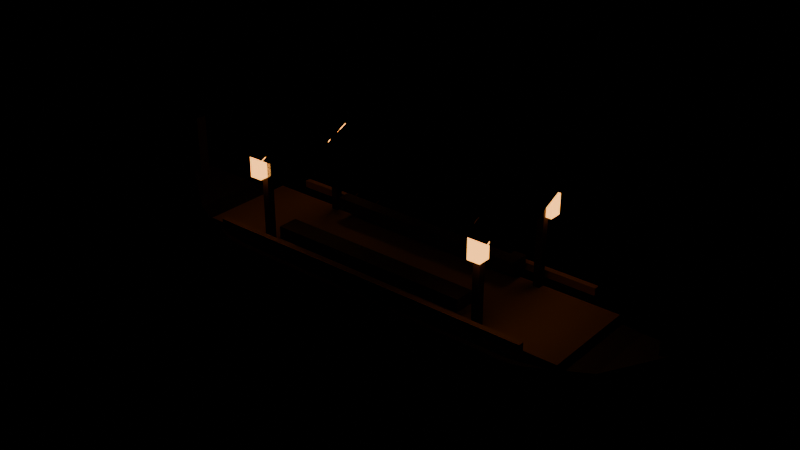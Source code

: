 # Source: castle-tour-boat.blend  (saved by Blender 5.2.44; exported with 4.5.12 LTS)
import bpy
from mathutils import Matrix  # noqa: F401  (used for matrix-valued properties, if any)

bpy.ops.wm.read_factory_settings(use_empty=True)
scene = bpy.context.scene
scene.name = 'Scene'

# ---- materials (node trees are filled in below, after node groups)
mat_boat_dark_walnut = bpy.data.materials.new('boat-dark-walnut')
mat_boat_dark_walnut.diffuse_color = (0.07, 0.035, 0.025, 1.0)
mat_boat_brass = bpy.data.materials.new('boat-brass')
mat_boat_brass.diffuse_color = (0.5, 0.26, 0.07, 1.0)
mat_boat_blue_tile = bpy.data.materials.new('boat-blue-tile')
mat_boat_blue_tile.diffuse_color = (0.045, 0.14, 0.24, 1.0)
mat_boat_lantern = bpy.data.materials.new('boat-lantern')
mat_boat_lantern.diffuse_color = (1.0, 0.42, 0.09, 1.0)

# ---- material node trees
mat_boat_dark_walnut.use_nodes = True; mat_boat_dark_walnut.node_tree.nodes.clear()
_N = mat_boat_dark_walnut.node_tree.nodes; _L = mat_boat_dark_walnut.node_tree.links
n0 = _N.new('ShaderNodeBsdfPrincipled'); n0.name = 'Principled BSDF'; n0.location = (-200, 100)
n0.inputs[0].default_value = (0.07, 0.035, 0.025, 1.0)
n0.inputs[2].default_value = 0.65
n0.inputs[10].default_value = 0.005
n1 = _N.new('ShaderNodeOutputMaterial'); n1.name = 'Material Output'; n1.location = (200, 100)
_L.new(n0.outputs[0], n1.inputs[0])
n1.is_active_output = True
mat_boat_brass.use_nodes = True; mat_boat_brass.node_tree.nodes.clear()
_N = mat_boat_brass.node_tree.nodes; _L = mat_boat_brass.node_tree.links
n0 = _N.new('ShaderNodeBsdfPrincipled'); n0.name = 'Principled BSDF'; n0.location = (-200, 100)
n0.inputs[0].default_value = (0.5, 0.26, 0.07, 1.0)
n0.inputs[2].default_value = 0.65
n0.inputs[10].default_value = 0.005
n1 = _N.new('ShaderNodeOutputMaterial'); n1.name = 'Material Output'; n1.location = (200, 100)
_L.new(n0.outputs[0], n1.inputs[0])
n1.is_active_output = True
mat_boat_blue_tile.use_nodes = True; mat_boat_blue_tile.node_tree.nodes.clear()
_N = mat_boat_blue_tile.node_tree.nodes; _L = mat_boat_blue_tile.node_tree.links
n0 = _N.new('ShaderNodeBsdfPrincipled'); n0.name = 'Principled BSDF'; n0.location = (-200, 100)
n0.inputs[0].default_value = (0.045, 0.14, 0.24, 1.0)
n0.inputs[2].default_value = 0.65
n0.inputs[10].default_value = 0.005
n1 = _N.new('ShaderNodeOutputMaterial'); n1.name = 'Material Output'; n1.location = (200, 100)
_L.new(n0.outputs[0], n1.inputs[0])
n1.is_active_output = True
mat_boat_lantern.use_nodes = True; mat_boat_lantern.node_tree.nodes.clear()
_N = mat_boat_lantern.node_tree.nodes; _L = mat_boat_lantern.node_tree.links
n0 = _N.new('ShaderNodeBsdfPrincipled'); n0.name = 'Principled BSDF'; n0.location = (-200, 100)
n0.inputs[0].default_value = (1.0, 0.42, 0.09, 1.0)
n0.inputs[2].default_value = 0.65
n0.inputs[10].default_value = 0.005
n0.inputs[27].default_value = (1.0, 0.42, 0.09, 1.0)
n0.inputs[28].default_value = 3.0
n1 = _N.new('ShaderNodeOutputMaterial'); n1.name = 'Material Output'; n1.location = (200, 100)
_L.new(n0.outputs[0], n1.inputs[0])
n1.is_active_output = True

# ---- meshes
me_castle_tour_boat_hull = bpy.data.meshes.new('castle-tour-boat-hull')
me_castle_tour_boat_hull.from_pydata([(-5.0, 0.0, 0.85), (-5.0, 0.0, 0.85), (-5.0, 0.0, -0.45), (-5.0, 0.0, -0.45), (-4.0, -0.65, 0.4), (-4.0, 0.65, 0.4), (-4.0, 0.39, -0.45), (-4.0, -0.39, -0.45), (-2.7, -1.05, 0.2), (-2.7, 1.05, 0.2), (-2.7, 0.63, -0.45), (-2.7, -0.63, -0.45), (2.7, -1.05, 0.2), (2.7, 1.05, 0.2), (2.7, 0.63, -0.45), (2.7, -0.63, -0.45), (4.0, -0.65, 0.4), (4.0, 0.65, 0.4), (4.0, 0.39, -0.45), (4.0, -0.39, -0.45), (5.0, 0.0, 0.85), (5.0, 0.0, 0.85), (5.0, 0.0, -0.45), (5.0, 0.0, -0.45)], [], [(0, 4, 5, 1), (1, 5, 6, 2), (2, 6, 7, 3), (3, 7, 4, 0), (4, 8, 9, 5), (5, 9, 10, 6), (6, 10, 11, 7), (7, 11, 8, 4), (8, 12, 13, 9), (9, 13, 14, 10), (10, 14, 15, 11), (11, 15, 12, 8), (12, 16, 17, 13), (13, 17, 18, 14), (14, 18, 19, 15), (15, 19, 16, 12), (16, 20, 21, 17), (17, 21, 22, 18), (18, 22, 23, 19), (19, 23, 20, 16), (0, 1, 2, 3), (20, 23, 22, 21)])
me_castle_tour_boat_hull.materials.append(mat_boat_dark_walnut)
me_castle_tour_boat_hull.update()
me_cube = bpy.data.meshes.new('Cube')
me_cube.from_pydata([(-3.5, -0.85, -0.08), (-3.5, -0.85, 0.08), (-3.5, 0.85, -0.08), (-3.5, 0.85, 0.08), (3.5, -0.85, -0.08), (3.5, -0.85, 0.08), (3.5, 0.85, -0.08), (3.5, 0.85, 0.08)], [], [(0, 1, 3, 2), (2, 3, 7, 6), (6, 7, 5, 4), (4, 5, 1, 0), (2, 6, 4, 0), (7, 3, 1, 5)])
_uv = me_cube.uv_layers.new(name='UVMap')
_uv.uv.foreach_set('vector', [0.375, 0.0, 0.625, 0.0, 0.625, 0.25, 0.375, 0.25, 0.375, 0.25, 0.625, 0.25, 0.625, 0.5, 0.375, 0.5, 0.375, 0.5, 0.625, 0.5, 0.625, 0.75, 0.375, 0.75, 0.375, 0.75, 0.625, 0.75, 0.625, 1.0, 0.375, 1.0, 0.125, 0.5, 0.375, 0.5, 0.375, 0.75, 0.125, 0.75, 0.625, 0.5, 0.875, 0.5, 0.875, 0.75, 0.625, 0.75])
me_cube.materials.append(mat_boat_brass)
me_cube.update()
me_cube_001 = bpy.data.meshes.new('Cube.001')
me_cube_001.from_pydata([(-0.06, -0.06, -0.95), (-0.06, -0.06, 0.95), (-0.06, 0.06, -0.95), (-0.06, 0.06, 0.95), (0.06, -0.06, -0.95), (0.06, -0.06, 0.95), (0.06, 0.06, -0.95), (0.06, 0.06, 0.95)], [], [(0, 1, 3, 2), (2, 3, 7, 6), (6, 7, 5, 4), (4, 5, 1, 0), (2, 6, 4, 0), (7, 3, 1, 5)])
_uv = me_cube_001.uv_layers.new(name='UVMap')
_uv.uv.foreach_set('vector', [0.375, 0.0, 0.625, 0.0, 0.625, 0.25, 0.375, 0.25, 0.375, 0.25, 0.625, 0.25, 0.625, 0.5, 0.375, 0.5, 0.375, 0.5, 0.625, 0.5, 0.625, 0.75, 0.375, 0.75, 0.375, 0.75, 0.625, 0.75, 0.625, 1.0, 0.375, 1.0, 0.125, 0.5, 0.375, 0.5, 0.375, 0.75, 0.125, 0.75, 0.625, 0.5, 0.875, 0.5, 0.875, 0.75, 0.625, 0.75])
me_cube_001.materials.append(mat_boat_dark_walnut)
me_cube_001.update()
me_cube_002 = bpy.data.meshes.new('Cube.002')
me_cube_002.from_pydata([(-0.06, -0.06, -0.95), (-0.06, -0.06, 0.95), (-0.06, 0.06, -0.95), (-0.06, 0.06, 0.95), (0.06, -0.06, -0.95), (0.06, -0.06, 0.95), (0.06, 0.06, -0.95), (0.06, 0.06, 0.95)], [], [(0, 1, 3, 2), (2, 3, 7, 6), (6, 7, 5, 4), (4, 5, 1, 0), (2, 6, 4, 0), (7, 3, 1, 5)])
_uv = me_cube_002.uv_layers.new(name='UVMap')
_uv.uv.foreach_set('vector', [0.375, 0.0, 0.625, 0.0, 0.625, 0.25, 0.375, 0.25, 0.375, 0.25, 0.625, 0.25, 0.625, 0.5, 0.375, 0.5, 0.375, 0.5, 0.625, 0.5, 0.625, 0.75, 0.375, 0.75, 0.375, 0.75, 0.625, 0.75, 0.625, 1.0, 0.375, 1.0, 0.125, 0.5, 0.375, 0.5, 0.375, 0.75, 0.125, 0.75, 0.625, 0.5, 0.875, 0.5, 0.875, 0.75, 0.625, 0.75])
me_cube_002.materials.append(mat_boat_dark_walnut)
me_cube_002.update()
me_cube_003 = bpy.data.meshes.new('Cube.003')
me_cube_003.from_pydata([(-0.06, -0.06, -0.95), (-0.06, -0.06, 0.95), (-0.06, 0.06, -0.95), (-0.06, 0.06, 0.95), (0.06, -0.06, -0.95), (0.06, -0.06, 0.95), (0.06, 0.06, -0.95), (0.06, 0.06, 0.95)], [], [(0, 1, 3, 2), (2, 3, 7, 6), (6, 7, 5, 4), (4, 5, 1, 0), (2, 6, 4, 0), (7, 3, 1, 5)])
_uv = me_cube_003.uv_layers.new(name='UVMap')
_uv.uv.foreach_set('vector', [0.375, 0.0, 0.625, 0.0, 0.625, 0.25, 0.375, 0.25, 0.375, 0.25, 0.625, 0.25, 0.625, 0.5, 0.375, 0.5, 0.375, 0.5, 0.625, 0.5, 0.625, 0.75, 0.375, 0.75, 0.375, 0.75, 0.625, 0.75, 0.625, 1.0, 0.375, 1.0, 0.125, 0.5, 0.375, 0.5, 0.375, 0.75, 0.125, 0.75, 0.625, 0.5, 0.875, 0.5, 0.875, 0.75, 0.625, 0.75])
me_cube_003.materials.append(mat_boat_dark_walnut)
me_cube_003.update()
me_cube_004 = bpy.data.meshes.new('Cube.004')
me_cube_004.from_pydata([(-0.06, -0.06, -0.95), (-0.06, -0.06, 0.95), (-0.06, 0.06, -0.95), (-0.06, 0.06, 0.95), (0.06, -0.06, -0.95), (0.06, -0.06, 0.95), (0.06, 0.06, -0.95), (0.06, 0.06, 0.95)], [], [(0, 1, 3, 2), (2, 3, 7, 6), (6, 7, 5, 4), (4, 5, 1, 0), (2, 6, 4, 0), (7, 3, 1, 5)])
_uv = me_cube_004.uv_layers.new(name='UVMap')
_uv.uv.foreach_set('vector', [0.375, 0.0, 0.625, 0.0, 0.625, 0.25, 0.375, 0.25, 0.375, 0.25, 0.625, 0.25, 0.625, 0.5, 0.375, 0.5, 0.375, 0.5, 0.625, 0.5, 0.625, 0.75, 0.375, 0.75, 0.375, 0.75, 0.625, 0.75, 0.625, 1.0, 0.375, 1.0, 0.125, 0.5, 0.375, 0.5, 0.375, 0.75, 0.125, 0.75, 0.625, 0.5, 0.875, 0.5, 0.875, 0.75, 0.625, 0.75])
me_cube_004.materials.append(mat_boat_dark_walnut)
me_cube_004.update()
me_cube_005 = bpy.data.meshes.new('Cube.005')
me_cube_005.from_pydata([(-1.8, -0.175, -0.11), (-1.8, -0.175, 0.11), (-1.8, 0.175, -0.11), (-1.8, 0.175, 0.11), (1.8, -0.175, -0.11), (1.8, -0.175, 0.11), (1.8, 0.175, -0.11), (1.8, 0.175, 0.11)], [], [(0, 1, 3, 2), (2, 3, 7, 6), (6, 7, 5, 4), (4, 5, 1, 0), (2, 6, 4, 0), (7, 3, 1, 5)])
_uv = me_cube_005.uv_layers.new(name='UVMap')
_uv.uv.foreach_set('vector', [0.375, 0.0, 0.625, 0.0, 0.625, 0.25, 0.375, 0.25, 0.375, 0.25, 0.625, 0.25, 0.625, 0.5, 0.375, 0.5, 0.375, 0.5, 0.625, 0.5, 0.625, 0.75, 0.375, 0.75, 0.375, 0.75, 0.625, 0.75, 0.625, 1.0, 0.375, 1.0, 0.125, 0.5, 0.375, 0.5, 0.375, 0.75, 0.125, 0.75, 0.625, 0.5, 0.875, 0.5, 0.875, 0.75, 0.625, 0.75])
me_cube_005.materials.append(mat_boat_dark_walnut)
me_cube_005.update()
me_cube_006 = bpy.data.meshes.new('Cube.006')
me_cube_006.from_pydata([(-1.8, -0.175, -0.11), (-1.8, -0.175, 0.11), (-1.8, 0.175, -0.11), (-1.8, 0.175, 0.11), (1.8, -0.175, -0.11), (1.8, -0.175, 0.11), (1.8, 0.175, -0.11), (1.8, 0.175, 0.11)], [], [(0, 1, 3, 2), (2, 3, 7, 6), (6, 7, 5, 4), (4, 5, 1, 0), (2, 6, 4, 0), (7, 3, 1, 5)])
_uv = me_cube_006.uv_layers.new(name='UVMap')
_uv.uv.foreach_set('vector', [0.375, 0.0, 0.625, 0.0, 0.625, 0.25, 0.375, 0.25, 0.375, 0.25, 0.625, 0.25, 0.625, 0.5, 0.375, 0.5, 0.375, 0.5, 0.625, 0.5, 0.625, 0.75, 0.375, 0.75, 0.375, 0.75, 0.625, 0.75, 0.625, 1.0, 0.375, 1.0, 0.125, 0.5, 0.375, 0.5, 0.375, 0.75, 0.125, 0.75, 0.625, 0.5, 0.875, 0.5, 0.875, 0.75, 0.625, 0.75])
me_cube_006.materials.append(mat_boat_dark_walnut)
me_cube_006.update()
me_blue_roof_tile = bpy.data.meshes.new('blue-roof-tile')
me_blue_roof_tile.from_pydata([(-2.55, -1.2, 2.1), (-2.55, 0.0, 2.65), (-2.55, 1.2, 2.1), (-2.18, -1.2, 2.1), (-2.18, 0.0, 2.65), (-2.18, 1.2, 2.1)], [], [(0, 3, 4, 1), (1, 4, 5, 2)])
me_blue_roof_tile.materials.append(mat_boat_blue_tile)
me_blue_roof_tile.update()
me_blue_roof_tile_001 = bpy.data.meshes.new('blue-roof-tile.001')
me_blue_roof_tile_001.from_pydata([(-2.16, -1.2, 2.1), (-2.16, 0.0, 2.65), (-2.16, 1.2, 2.1), (-1.79, -1.2, 2.1), (-1.79, 0.0, 2.65), (-1.79, 1.2, 2.1)], [], [(0, 3, 4, 1), (1, 4, 5, 2)])
me_blue_roof_tile_001.materials.append(mat_boat_blue_tile)
me_blue_roof_tile_001.update()
me_blue_roof_tile_002 = bpy.data.meshes.new('blue-roof-tile.002')
me_blue_roof_tile_002.from_pydata([(-1.77, -1.2, 2.1), (-1.77, 0.0, 2.65), (-1.77, 1.2, 2.1), (-1.4, -1.2, 2.1), (-1.4, 0.0, 2.65), (-1.4, 1.2, 2.1)], [], [(0, 3, 4, 1), (1, 4, 5, 2)])
me_blue_roof_tile_002.materials.append(mat_boat_blue_tile)
me_blue_roof_tile_002.update()
me_blue_roof_tile_003 = bpy.data.meshes.new('blue-roof-tile.003')
me_blue_roof_tile_003.from_pydata([(-1.38, -1.2, 2.1), (-1.38, 0.0, 2.65), (-1.38, 1.2, 2.1), (-1.01, -1.2, 2.1), (-1.01, 0.0, 2.65), (-1.01, 1.2, 2.1)], [], [(0, 3, 4, 1), (1, 4, 5, 2)])
me_blue_roof_tile_003.materials.append(mat_boat_blue_tile)
me_blue_roof_tile_003.update()
me_blue_roof_tile_004 = bpy.data.meshes.new('blue-roof-tile.004')
me_blue_roof_tile_004.from_pydata([(-0.99, -1.2, 2.1), (-0.99, 0.0, 2.65), (-0.99, 1.2, 2.1), (-0.62, -1.2, 2.1), (-0.62, 0.0, 2.65), (-0.62, 1.2, 2.1)], [], [(0, 3, 4, 1), (1, 4, 5, 2)])
me_blue_roof_tile_004.materials.append(mat_boat_blue_tile)
me_blue_roof_tile_004.update()
me_blue_roof_tile_005 = bpy.data.meshes.new('blue-roof-tile.005')
me_blue_roof_tile_005.from_pydata([(-0.6, -1.2, 2.1), (-0.6, 0.0, 2.65), (-0.6, 1.2, 2.1), (-0.23, -1.2, 2.1), (-0.23, 0.0, 2.65), (-0.23, 1.2, 2.1)], [], [(0, 3, 4, 1), (1, 4, 5, 2)])
me_blue_roof_tile_005.materials.append(mat_boat_blue_tile)
me_blue_roof_tile_005.update()
me_blue_roof_tile_006 = bpy.data.meshes.new('blue-roof-tile.006')
me_blue_roof_tile_006.from_pydata([(-0.21, -1.2, 2.1), (-0.21, 0.0, 2.65), (-0.21, 1.2, 2.1), (0.16, -1.2, 2.1), (0.16, 0.0, 2.65), (0.16, 1.2, 2.1)], [], [(0, 3, 4, 1), (1, 4, 5, 2)])
me_blue_roof_tile_006.materials.append(mat_boat_blue_tile)
me_blue_roof_tile_006.update()
me_blue_roof_tile_007 = bpy.data.meshes.new('blue-roof-tile.007')
me_blue_roof_tile_007.from_pydata([(0.18, -1.2, 2.1), (0.18, 0.0, 2.65), (0.18, 1.2, 2.1), (0.55, -1.2, 2.1), (0.55, 0.0, 2.65), (0.55, 1.2, 2.1)], [], [(0, 3, 4, 1), (1, 4, 5, 2)])
me_blue_roof_tile_007.materials.append(mat_boat_blue_tile)
me_blue_roof_tile_007.update()
me_blue_roof_tile_008 = bpy.data.meshes.new('blue-roof-tile.008')
me_blue_roof_tile_008.from_pydata([(0.57, -1.2, 2.1), (0.57, 0.0, 2.65), (0.57, 1.2, 2.1), (0.94, -1.2, 2.1), (0.94, 0.0, 2.65), (0.94, 1.2, 2.1)], [], [(0, 3, 4, 1), (1, 4, 5, 2)])
me_blue_roof_tile_008.materials.append(mat_boat_blue_tile)
me_blue_roof_tile_008.update()
me_blue_roof_tile_009 = bpy.data.meshes.new('blue-roof-tile.009')
me_blue_roof_tile_009.from_pydata([(0.96, -1.2, 2.1), (0.96, 0.0, 2.65), (0.96, 1.2, 2.1), (1.33, -1.2, 2.1), (1.33, 0.0, 2.65), (1.33, 1.2, 2.1)], [], [(0, 3, 4, 1), (1, 4, 5, 2)])
me_blue_roof_tile_009.materials.append(mat_boat_blue_tile)
me_blue_roof_tile_009.update()
me_blue_roof_tile_010 = bpy.data.meshes.new('blue-roof-tile.010')
me_blue_roof_tile_010.from_pydata([(1.35, -1.2, 2.1), (1.35, 0.0, 2.65), (1.35, 1.2, 2.1), (1.72, -1.2, 2.1), (1.72, 0.0, 2.65), (1.72, 1.2, 2.1)], [], [(0, 3, 4, 1), (1, 4, 5, 2)])
me_blue_roof_tile_010.materials.append(mat_boat_blue_tile)
me_blue_roof_tile_010.update()
me_blue_roof_tile_011 = bpy.data.meshes.new('blue-roof-tile.011')
me_blue_roof_tile_011.from_pydata([(1.74, -1.2, 2.1), (1.74, 0.0, 2.65), (1.74, 1.2, 2.1), (2.11, -1.2, 2.1), (2.11, 0.0, 2.65), (2.11, 1.2, 2.1)], [], [(0, 3, 4, 1), (1, 4, 5, 2)])
me_blue_roof_tile_011.materials.append(mat_boat_blue_tile)
me_blue_roof_tile_011.update()
me_blue_roof_tile_012 = bpy.data.meshes.new('blue-roof-tile.012')
me_blue_roof_tile_012.from_pydata([(2.13, -1.2, 2.1), (2.13, 0.0, 2.65), (2.13, 1.2, 2.1), (2.5, -1.2, 2.1), (2.5, 0.0, 2.65), (2.5, 1.2, 2.1)], [], [(0, 3, 4, 1), (1, 4, 5, 2)])
me_blue_roof_tile_012.materials.append(mat_boat_blue_tile)
me_blue_roof_tile_012.update()
me_blue_roof_tile_013 = bpy.data.meshes.new('blue-roof-tile.013')
me_blue_roof_tile_013.from_pydata([(2.52, -1.2, 2.1), (2.52, 0.0, 2.65), (2.52, 1.2, 2.1), (2.89, -1.2, 2.1), (2.89, 0.0, 2.65), (2.89, 1.2, 2.1)], [], [(0, 3, 4, 1), (1, 4, 5, 2)])
me_blue_roof_tile_013.materials.append(mat_boat_blue_tile)
me_blue_roof_tile_013.update()
me_cube_007 = bpy.data.meshes.new('Cube.007')
me_cube_007.from_pydata([(-0.11, -0.11, -0.175), (-0.11, -0.11, 0.175), (-0.11, 0.11, -0.175), (-0.11, 0.11, 0.175), (0.11, -0.11, -0.175), (0.11, -0.11, 0.175), (0.11, 0.11, -0.175), (0.11, 0.11, 0.175)], [], [(0, 1, 3, 2), (2, 3, 7, 6), (6, 7, 5, 4), (4, 5, 1, 0), (2, 6, 4, 0), (7, 3, 1, 5)])
_uv = me_cube_007.uv_layers.new(name='UVMap')
_uv.uv.foreach_set('vector', [0.375, 0.0, 0.625, 0.0, 0.625, 0.25, 0.375, 0.25, 0.375, 0.25, 0.625, 0.25, 0.625, 0.5, 0.375, 0.5, 0.375, 0.5, 0.625, 0.5, 0.625, 0.75, 0.375, 0.75, 0.375, 0.75, 0.625, 0.75, 0.625, 1.0, 0.375, 1.0, 0.125, 0.5, 0.375, 0.5, 0.375, 0.75, 0.125, 0.75, 0.625, 0.5, 0.875, 0.5, 0.875, 0.75, 0.625, 0.75])
me_cube_007.materials.append(mat_boat_lantern)
me_cube_007.update()
me_cube_008 = bpy.data.meshes.new('Cube.008')
me_cube_008.from_pydata([(-0.11, -0.11, -0.175), (-0.11, -0.11, 0.175), (-0.11, 0.11, -0.175), (-0.11, 0.11, 0.175), (0.11, -0.11, -0.175), (0.11, -0.11, 0.175), (0.11, 0.11, -0.175), (0.11, 0.11, 0.175)], [], [(0, 1, 3, 2), (2, 3, 7, 6), (6, 7, 5, 4), (4, 5, 1, 0), (2, 6, 4, 0), (7, 3, 1, 5)])
_uv = me_cube_008.uv_layers.new(name='UVMap')
_uv.uv.foreach_set('vector', [0.375, 0.0, 0.625, 0.0, 0.625, 0.25, 0.375, 0.25, 0.375, 0.25, 0.625, 0.25, 0.625, 0.5, 0.375, 0.5, 0.375, 0.5, 0.625, 0.5, 0.625, 0.75, 0.375, 0.75, 0.375, 0.75, 0.625, 0.75, 0.625, 1.0, 0.375, 1.0, 0.125, 0.5, 0.375, 0.5, 0.375, 0.75, 0.125, 0.75, 0.625, 0.5, 0.875, 0.5, 0.875, 0.75, 0.625, 0.75])
me_cube_008.materials.append(mat_boat_lantern)
me_cube_008.update()
me_cube_009 = bpy.data.meshes.new('Cube.009')
me_cube_009.from_pydata([(-0.11, -0.11, -0.175), (-0.11, -0.11, 0.175), (-0.11, 0.11, -0.175), (-0.11, 0.11, 0.175), (0.11, -0.11, -0.175), (0.11, -0.11, 0.175), (0.11, 0.11, -0.175), (0.11, 0.11, 0.175)], [], [(0, 1, 3, 2), (2, 3, 7, 6), (6, 7, 5, 4), (4, 5, 1, 0), (2, 6, 4, 0), (7, 3, 1, 5)])
_uv = me_cube_009.uv_layers.new(name='UVMap')
_uv.uv.foreach_set('vector', [0.375, 0.0, 0.625, 0.0, 0.625, 0.25, 0.375, 0.25, 0.375, 0.25, 0.625, 0.25, 0.625, 0.5, 0.375, 0.5, 0.375, 0.5, 0.625, 0.5, 0.625, 0.75, 0.375, 0.75, 0.375, 0.75, 0.625, 0.75, 0.625, 1.0, 0.375, 1.0, 0.125, 0.5, 0.375, 0.5, 0.375, 0.75, 0.125, 0.75, 0.625, 0.5, 0.875, 0.5, 0.875, 0.75, 0.625, 0.75])
me_cube_009.materials.append(mat_boat_lantern)
me_cube_009.update()
me_cube_010 = bpy.data.meshes.new('Cube.010')
me_cube_010.from_pydata([(-0.11, -0.11, -0.175), (-0.11, -0.11, 0.175), (-0.11, 0.11, -0.175), (-0.11, 0.11, 0.175), (0.11, -0.11, -0.175), (0.11, -0.11, 0.175), (0.11, 0.11, -0.175), (0.11, 0.11, 0.175)], [], [(0, 1, 3, 2), (2, 3, 7, 6), (6, 7, 5, 4), (4, 5, 1, 0), (2, 6, 4, 0), (7, 3, 1, 5)])
_uv = me_cube_010.uv_layers.new(name='UVMap')
_uv.uv.foreach_set('vector', [0.375, 0.0, 0.625, 0.0, 0.625, 0.25, 0.375, 0.25, 0.375, 0.25, 0.625, 0.25, 0.625, 0.5, 0.375, 0.5, 0.375, 0.5, 0.625, 0.5, 0.625, 0.75, 0.375, 0.75, 0.375, 0.75, 0.625, 0.75, 0.625, 1.0, 0.375, 1.0, 0.125, 0.5, 0.375, 0.5, 0.375, 0.75, 0.125, 0.75, 0.625, 0.5, 0.875, 0.5, 0.875, 0.75, 0.625, 0.75])
me_cube_010.materials.append(mat_boat_lantern)
me_cube_010.update()
me_cube_011 = bpy.data.meshes.new('Cube.011')
me_cube_011.from_pydata([(-0.09, -0.1, -0.6), (-0.09, -0.1, 0.6), (-0.09, 0.1, -0.6), (-0.09, 0.1, 0.6), (0.09, -0.1, -0.6), (0.09, -0.1, 0.6), (0.09, 0.1, -0.6), (0.09, 0.1, 0.6)], [], [(0, 1, 3, 2), (2, 3, 7, 6), (6, 7, 5, 4), (4, 5, 1, 0), (2, 6, 4, 0), (7, 3, 1, 5)])
_uv = me_cube_011.uv_layers.new(name='UVMap')
_uv.uv.foreach_set('vector', [0.375, 0.0, 0.625, 0.0, 0.625, 0.25, 0.375, 0.25, 0.375, 0.25, 0.625, 0.25, 0.625, 0.5, 0.375, 0.5, 0.375, 0.5, 0.625, 0.5, 0.625, 0.75, 0.375, 0.75, 0.375, 0.75, 0.625, 0.75, 0.625, 1.0, 0.375, 1.0, 0.125, 0.5, 0.375, 0.5, 0.375, 0.75, 0.125, 0.75, 0.625, 0.5, 0.875, 0.5, 0.875, 0.75, 0.625, 0.75])
me_cube_011.materials.append(mat_boat_dark_walnut)
me_cube_011.update()
me_cube_012 = bpy.data.meshes.new('Cube.012')
me_cube_012.from_pydata([(-0.09, -0.1, -0.6), (-0.09, -0.1, 0.6), (-0.09, 0.1, -0.6), (-0.09, 0.1, 0.6), (0.09, -0.1, -0.6), (0.09, -0.1, 0.6), (0.09, 0.1, -0.6), (0.09, 0.1, 0.6)], [], [(0, 1, 3, 2), (2, 3, 7, 6), (6, 7, 5, 4), (4, 5, 1, 0), (2, 6, 4, 0), (7, 3, 1, 5)])
_uv = me_cube_012.uv_layers.new(name='UVMap')
_uv.uv.foreach_set('vector', [0.375, 0.0, 0.625, 0.0, 0.625, 0.25, 0.375, 0.25, 0.375, 0.25, 0.625, 0.25, 0.625, 0.5, 0.375, 0.5, 0.375, 0.5, 0.625, 0.5, 0.625, 0.75, 0.375, 0.75, 0.375, 0.75, 0.625, 0.75, 0.625, 1.0, 0.375, 1.0, 0.125, 0.5, 0.375, 0.5, 0.375, 0.75, 0.125, 0.75, 0.625, 0.5, 0.875, 0.5, 0.875, 0.75, 0.625, 0.75])
me_cube_012.materials.append(mat_boat_dark_walnut)
me_cube_012.update()
me_cube_013 = bpy.data.meshes.new('Cube.013')
me_cube_013.from_pydata([(-3.0, -0.05, -0.065), (-3.0, -0.05, 0.065), (-3.0, 0.05, -0.065), (-3.0, 0.05, 0.065), (3.0, -0.05, -0.065), (3.0, -0.05, 0.065), (3.0, 0.05, -0.065), (3.0, 0.05, 0.065)], [], [(0, 1, 3, 2), (2, 3, 7, 6), (6, 7, 5, 4), (4, 5, 1, 0), (2, 6, 4, 0), (7, 3, 1, 5)])
_uv = me_cube_013.uv_layers.new(name='UVMap')
_uv.uv.foreach_set('vector', [0.375, 0.0, 0.625, 0.0, 0.625, 0.25, 0.375, 0.25, 0.375, 0.25, 0.625, 0.25, 0.625, 0.5, 0.375, 0.5, 0.375, 0.5, 0.625, 0.5, 0.625, 0.75, 0.375, 0.75, 0.375, 0.75, 0.625, 0.75, 0.625, 1.0, 0.375, 1.0, 0.125, 0.5, 0.375, 0.5, 0.375, 0.75, 0.125, 0.75, 0.625, 0.5, 0.875, 0.5, 0.875, 0.75, 0.625, 0.75])
me_cube_013.materials.append(mat_boat_brass)
me_cube_013.update()
me_cube_014 = bpy.data.meshes.new('Cube.014')
me_cube_014.from_pydata([(-3.0, -0.05, -0.065), (-3.0, -0.05, 0.065), (-3.0, 0.05, -0.065), (-3.0, 0.05, 0.065), (3.0, -0.05, -0.065), (3.0, -0.05, 0.065), (3.0, 0.05, -0.065), (3.0, 0.05, 0.065)], [], [(0, 1, 3, 2), (2, 3, 7, 6), (6, 7, 5, 4), (4, 5, 1, 0), (2, 6, 4, 0), (7, 3, 1, 5)])
_uv = me_cube_014.uv_layers.new(name='UVMap')
_uv.uv.foreach_set('vector', [0.375, 0.0, 0.625, 0.0, 0.625, 0.25, 0.375, 0.25, 0.375, 0.25, 0.625, 0.25, 0.625, 0.5, 0.375, 0.5, 0.375, 0.5, 0.625, 0.5, 0.625, 0.75, 0.375, 0.75, 0.375, 0.75, 0.625, 0.75, 0.625, 1.0, 0.375, 1.0, 0.125, 0.5, 0.375, 0.5, 0.375, 0.75, 0.125, 0.75, 0.625, 0.5, 0.875, 0.5, 0.875, 0.75, 0.625, 0.75])
me_cube_014.materials.append(mat_boat_brass)
me_cube_014.update()

# ---- objects
ob_castle_tour_boat_hull = bpy.data.objects.new('castle-tour-boat-hull', me_castle_tour_boat_hull)
ob_deck = bpy.data.objects.new('deck', me_cube)
ob_canopy_pillar = bpy.data.objects.new('canopy-pillar', me_cube_001)
ob_canopy_pillar_001 = bpy.data.objects.new('canopy-pillar.001', me_cube_002)
ob_canopy_pillar_002 = bpy.data.objects.new('canopy-pillar.002', me_cube_003)
ob_canopy_pillar_003 = bpy.data.objects.new('canopy-pillar.003', me_cube_004)
ob_passenger_bench = bpy.data.objects.new('passenger-bench', me_cube_005)
ob_passenger_bench_001 = bpy.data.objects.new('passenger-bench.001', me_cube_006)
ob_blue_roof_tile = bpy.data.objects.new('blue-roof-tile', me_blue_roof_tile)
ob_blue_roof_tile_001 = bpy.data.objects.new('blue-roof-tile.001', me_blue_roof_tile_001)
ob_blue_roof_tile_002 = bpy.data.objects.new('blue-roof-tile.002', me_blue_roof_tile_002)
ob_blue_roof_tile_003 = bpy.data.objects.new('blue-roof-tile.003', me_blue_roof_tile_003)
ob_blue_roof_tile_004 = bpy.data.objects.new('blue-roof-tile.004', me_blue_roof_tile_004)
ob_blue_roof_tile_005 = bpy.data.objects.new('blue-roof-tile.005', me_blue_roof_tile_005)
ob_blue_roof_tile_006 = bpy.data.objects.new('blue-roof-tile.006', me_blue_roof_tile_006)
ob_blue_roof_tile_007 = bpy.data.objects.new('blue-roof-tile.007', me_blue_roof_tile_007)
ob_blue_roof_tile_008 = bpy.data.objects.new('blue-roof-tile.008', me_blue_roof_tile_008)
ob_blue_roof_tile_009 = bpy.data.objects.new('blue-roof-tile.009', me_blue_roof_tile_009)
ob_blue_roof_tile_010 = bpy.data.objects.new('blue-roof-tile.010', me_blue_roof_tile_010)
ob_blue_roof_tile_011 = bpy.data.objects.new('blue-roof-tile.011', me_blue_roof_tile_011)
ob_blue_roof_tile_012 = bpy.data.objects.new('blue-roof-tile.012', me_blue_roof_tile_012)
ob_blue_roof_tile_013 = bpy.data.objects.new('blue-roof-tile.013', me_blue_roof_tile_013)
ob_warm_lantern = bpy.data.objects.new('warm-lantern', me_cube_007)
ob_warm_lantern_001 = bpy.data.objects.new('warm-lantern.001', me_cube_008)
ob_warm_lantern_002 = bpy.data.objects.new('warm-lantern.002', me_cube_009)
ob_warm_lantern_003 = bpy.data.objects.new('warm-lantern.003', me_cube_010)
ob_raised_prow = bpy.data.objects.new('raised-prow', me_cube_011)
ob_raised_prow_001 = bpy.data.objects.new('raised-prow.001', me_cube_012)
ob_gunwale = bpy.data.objects.new('gunwale', me_cube_013)
ob_gunwale_001 = bpy.data.objects.new('gunwale.001', me_cube_014)

# ---- transforms, parenting, visibility, modifiers, constraints
ob_castle_tour_boat_hull.location = (0.0, 0.0, 0.0)
ob_deck.location = (0.0, 0.0, 0.35)
ob_canopy_pillar.location = (-2.1, -0.8, 1.3)
ob_canopy_pillar_001.location = (-2.1, 0.8, 1.3)
ob_canopy_pillar_002.location = (2.1, -0.8, 1.3)
ob_canopy_pillar_003.location = (2.1, 0.8, 1.3)
ob_passenger_bench.location = (0.0, -0.7, 0.72)
ob_passenger_bench_001.location = (0.0, 0.7, 0.72)
ob_blue_roof_tile.location = (0.0, 0.0, 0.0)
ob_blue_roof_tile_001.location = (0.0, 0.0, 0.0)
ob_blue_roof_tile_002.location = (0.0, 0.0, 0.0)
ob_blue_roof_tile_003.location = (0.0, 0.0, 0.0)
ob_blue_roof_tile_004.location = (0.0, 0.0, 0.0)
ob_blue_roof_tile_005.location = (0.0, 0.0, 0.0)
ob_blue_roof_tile_006.location = (0.0, 0.0, 0.0)
ob_blue_roof_tile_007.location = (0.0, 0.0, 0.0)
ob_blue_roof_tile_008.location = (0.0, 0.0, 0.0)
ob_blue_roof_tile_009.location = (0.0, 0.0, 0.0)
ob_blue_roof_tile_010.location = (0.0, 0.0, 0.0)
ob_blue_roof_tile_011.location = (0.0, 0.0, 0.0)
ob_blue_roof_tile_012.location = (0.0, 0.0, 0.0)
ob_blue_roof_tile_013.location = (0.0, 0.0, 0.0)
ob_warm_lantern.location = (-2.15, -0.9, 1.8)
ob_warm_lantern_001.location = (-2.15, 0.9, 1.8)
ob_warm_lantern_002.location = (2.15, -0.9, 1.8)
ob_warm_lantern_003.location = (2.15, 0.9, 1.8)
ob_raised_prow.location = (-4.7, 0.0, 1.15)
ob_raised_prow_001.location = (4.7, 0.0, 1.15)
ob_gunwale.location = (0.0, -1.0, 0.58)
ob_gunwale_001.location = (0.0, 1.0, 0.58)

# ---- collection membership
scene.collection.objects.link(ob_castle_tour_boat_hull)
scene.collection.objects.link(ob_deck)
scene.collection.objects.link(ob_canopy_pillar)
scene.collection.objects.link(ob_canopy_pillar_001)
scene.collection.objects.link(ob_canopy_pillar_002)
scene.collection.objects.link(ob_canopy_pillar_003)
scene.collection.objects.link(ob_passenger_bench)
scene.collection.objects.link(ob_passenger_bench_001)
scene.collection.objects.link(ob_blue_roof_tile)
scene.collection.objects.link(ob_blue_roof_tile_001)
scene.collection.objects.link(ob_blue_roof_tile_002)
scene.collection.objects.link(ob_blue_roof_tile_003)
scene.collection.objects.link(ob_blue_roof_tile_004)
scene.collection.objects.link(ob_blue_roof_tile_005)
scene.collection.objects.link(ob_blue_roof_tile_006)
scene.collection.objects.link(ob_blue_roof_tile_007)
scene.collection.objects.link(ob_blue_roof_tile_008)
scene.collection.objects.link(ob_blue_roof_tile_009)
scene.collection.objects.link(ob_blue_roof_tile_010)
scene.collection.objects.link(ob_blue_roof_tile_011)
scene.collection.objects.link(ob_blue_roof_tile_012)
scene.collection.objects.link(ob_blue_roof_tile_013)
scene.collection.objects.link(ob_warm_lantern)
scene.collection.objects.link(ob_warm_lantern_001)
scene.collection.objects.link(ob_warm_lantern_002)
scene.collection.objects.link(ob_warm_lantern_003)
scene.collection.objects.link(ob_raised_prow)
scene.collection.objects.link(ob_raised_prow_001)
scene.collection.objects.link(ob_gunwale)
scene.collection.objects.link(ob_gunwale_001)

# ---- scene / render settings (as saved in the file)
scene.frame_start = 1; scene.frame_end = 250; scene.frame_set(1)
scene.render.engine = 'BLENDER_EEVEE_NEXT'
scene.render.bake_bias = 0.0
scene.render.bake_samples = 0
scene.render.compositor_device = 'GPU'
scene.eevee.use_volume_custom_range = False
scene.eevee.fast_gi_thickness_near = 0.1
scene.eevee.fast_gi_thickness_far = 0.0
scene.eevee.ray_tracing_options.screen_trace_thickness = 0.1
bpy.context.view_layer.update()

# ---- added for rendering (the .blend has no active camera): camera
cam_auto = bpy.data.cameras.new('AutoCamera')
cam_auto.lens = 50.0
cam_auto.sensor_width = 36.0
cam_auto.clip_end = 1000.0
ob_auto_camera = bpy.data.objects.new('AutoCamera', cam_auto)
scene.collection.objects.link(ob_auto_camera)
ob_auto_camera.location = (9.93788, -11.9255, 9.0503)
ob_auto_camera.rotation_euler = (1.09748, -7.21219e-08, 0.694738)
scene.camera = ob_auto_camera
bpy.context.view_layer.update()
